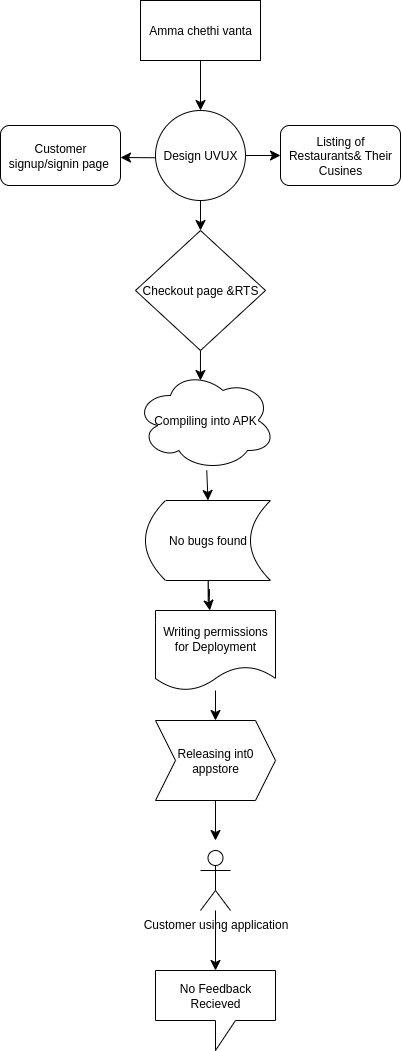

The diagram above was exported from draw.io. Its source (the exported page's mxGraphModel, read from the mxfile embedded in the PNG):
<mxGraphModel dx="717" dy="538" grid="1" gridSize="10" guides="1" tooltips="1" connect="1" arrows="1" fold="1" page="1" pageScale="1" pageWidth="850" pageHeight="1100" math="0" shadow="0">
  <root>
    <mxCell id="0" />
    <mxCell id="1" parent="0" />
    <mxCell id="-jf3R0yPhwYf4p46FALi-17" style="edgeStyle=none;curved=1;rounded=0;orthogonalLoop=1;jettySize=auto;html=1;exitX=1;exitY=1;exitDx=0;exitDy=0;fontSize=12;startSize=8;endSize=8;" edge="1" parent="1">
      <mxGeometry relative="1" as="geometry">
        <mxPoint x="332.8571428571429" y="291.42857142857144" as="sourcePoint" />
        <mxPoint x="332.8571428571429" y="291.42857142857144" as="targetPoint" />
      </mxGeometry>
    </mxCell>
    <mxCell id="-jf3R0yPhwYf4p46FALi-18" style="edgeStyle=none;curved=1;rounded=0;orthogonalLoop=1;jettySize=auto;html=1;exitX=0.5;exitY=0;exitDx=0;exitDy=0;fontSize=12;startSize=8;endSize=8;" edge="1" parent="1">
      <mxGeometry relative="1" as="geometry">
        <mxPoint x="290" y="240" as="sourcePoint" />
        <mxPoint x="290" y="240" as="targetPoint" />
      </mxGeometry>
    </mxCell>
    <mxCell id="-jf3R0yPhwYf4p46FALi-30" style="edgeStyle=none;curved=1;rounded=0;orthogonalLoop=1;jettySize=auto;html=1;entryX=0.5;entryY=0;entryDx=0;entryDy=0;fontSize=12;startSize=8;endSize=8;" edge="1" parent="1">
      <mxGeometry relative="1" as="geometry">
        <mxPoint x="290" y="580" as="sourcePoint" />
        <mxPoint x="290" y="580" as="targetPoint" />
      </mxGeometry>
    </mxCell>
    <mxCell id="daQDEwdmkK2EQeJNQBGl-4" style="edgeStyle=none;curved=1;rounded=0;orthogonalLoop=1;jettySize=auto;html=1;entryX=0.5;entryY=0;entryDx=0;entryDy=0;fontSize=12;startSize=8;endSize=8;" edge="1" parent="1" source="daQDEwdmkK2EQeJNQBGl-1" target="daQDEwdmkK2EQeJNQBGl-2">
      <mxGeometry relative="1" as="geometry" />
    </mxCell>
    <mxCell id="daQDEwdmkK2EQeJNQBGl-1" value="Amma chethi vanta" style="rounded=0;whiteSpace=wrap;html=1;" vertex="1" parent="1">
      <mxGeometry x="420" y="40" width="120" height="60" as="geometry" />
    </mxCell>
    <mxCell id="daQDEwdmkK2EQeJNQBGl-6" style="edgeStyle=none;curved=1;rounded=0;orthogonalLoop=1;jettySize=auto;html=1;fontSize=12;startSize=8;endSize=8;" edge="1" parent="1" source="daQDEwdmkK2EQeJNQBGl-2" target="daQDEwdmkK2EQeJNQBGl-5">
      <mxGeometry relative="1" as="geometry">
        <mxPoint x="590" y="715" as="targetPoint" />
      </mxGeometry>
    </mxCell>
    <mxCell id="daQDEwdmkK2EQeJNQBGl-8" style="edgeStyle=none;curved=1;rounded=0;orthogonalLoop=1;jettySize=auto;html=1;fontSize=12;startSize=8;endSize=8;" edge="1" parent="1">
      <mxGeometry relative="1" as="geometry">
        <mxPoint x="400" y="197" as="targetPoint" />
        <mxPoint x="435" y="197.25" as="sourcePoint" />
      </mxGeometry>
    </mxCell>
    <mxCell id="daQDEwdmkK2EQeJNQBGl-10" value="" style="edgeStyle=none;curved=1;rounded=0;orthogonalLoop=1;jettySize=auto;html=1;fontSize=12;startSize=8;endSize=8;" edge="1" parent="1" source="daQDEwdmkK2EQeJNQBGl-2" target="daQDEwdmkK2EQeJNQBGl-9">
      <mxGeometry relative="1" as="geometry" />
    </mxCell>
    <mxCell id="daQDEwdmkK2EQeJNQBGl-2" value="Design UVUX" style="ellipse;whiteSpace=wrap;html=1;aspect=fixed;" vertex="1" parent="1">
      <mxGeometry x="435" y="150" width="90" height="90" as="geometry" />
    </mxCell>
    <mxCell id="daQDEwdmkK2EQeJNQBGl-5" value="Listing of Restaurants&amp;amp; Their Cusines" style="rounded=1;whiteSpace=wrap;html=1;" vertex="1" parent="1">
      <mxGeometry x="560" y="165" width="120" height="60" as="geometry" />
    </mxCell>
    <mxCell id="daQDEwdmkK2EQeJNQBGl-7" value="Customer signup/signin page&amp;nbsp;" style="rounded=1;whiteSpace=wrap;html=1;" vertex="1" parent="1">
      <mxGeometry x="280" y="165" width="120" height="60" as="geometry" />
    </mxCell>
    <mxCell id="daQDEwdmkK2EQeJNQBGl-9" value="Checkout page &amp;amp;RTS" style="rhombus;whiteSpace=wrap;html=1;" vertex="1" parent="1">
      <mxGeometry x="415" y="270" width="130" height="120" as="geometry" />
    </mxCell>
    <mxCell id="daQDEwdmkK2EQeJNQBGl-22" style="edgeStyle=none;curved=1;rounded=0;orthogonalLoop=1;jettySize=auto;html=1;entryX=0.5;entryY=0;entryDx=0;entryDy=0;fontSize=12;startSize=8;endSize=8;" edge="1" parent="1" source="daQDEwdmkK2EQeJNQBGl-11" target="daQDEwdmkK2EQeJNQBGl-19">
      <mxGeometry relative="1" as="geometry" />
    </mxCell>
    <mxCell id="daQDEwdmkK2EQeJNQBGl-11" value="Compiling into APK" style="ellipse;shape=cloud;whiteSpace=wrap;html=1;" vertex="1" parent="1">
      <mxGeometry x="415" y="410" width="140" height="100" as="geometry" />
    </mxCell>
    <mxCell id="daQDEwdmkK2EQeJNQBGl-13" style="edgeStyle=none;curved=1;rounded=0;orthogonalLoop=1;jettySize=auto;html=1;entryX=0.464;entryY=0.1;entryDx=0;entryDy=0;entryPerimeter=0;fontSize=12;startSize=8;endSize=8;" edge="1" parent="1" source="daQDEwdmkK2EQeJNQBGl-9" target="daQDEwdmkK2EQeJNQBGl-11">
      <mxGeometry relative="1" as="geometry" />
    </mxCell>
    <mxCell id="daQDEwdmkK2EQeJNQBGl-24" value="" style="edgeStyle=none;curved=1;rounded=0;orthogonalLoop=1;jettySize=auto;html=1;fontSize=12;startSize=8;endSize=8;" edge="1" parent="1" source="daQDEwdmkK2EQeJNQBGl-19" target="daQDEwdmkK2EQeJNQBGl-23">
      <mxGeometry relative="1" as="geometry">
        <Array as="points">
          <mxPoint x="488" y="640" />
        </Array>
      </mxGeometry>
    </mxCell>
    <mxCell id="daQDEwdmkK2EQeJNQBGl-19" value="No bugs found" style="shape=dataStorage;whiteSpace=wrap;html=1;fixedSize=1;" vertex="1" parent="1">
      <mxGeometry x="425" y="540" width="125" height="80" as="geometry" />
    </mxCell>
    <mxCell id="daQDEwdmkK2EQeJNQBGl-26" style="edgeStyle=none;curved=1;rounded=0;orthogonalLoop=1;jettySize=auto;html=1;entryX=0.5;entryY=0;entryDx=0;entryDy=0;fontSize=12;startSize=8;endSize=8;" edge="1" parent="1" source="daQDEwdmkK2EQeJNQBGl-23" target="daQDEwdmkK2EQeJNQBGl-25">
      <mxGeometry relative="1" as="geometry" />
    </mxCell>
    <mxCell id="daQDEwdmkK2EQeJNQBGl-23" value="Writing permissions for Deployment" style="shape=document;whiteSpace=wrap;html=1;boundedLbl=1;" vertex="1" parent="1">
      <mxGeometry x="435" y="650" width="120" height="80" as="geometry" />
    </mxCell>
    <mxCell id="daQDEwdmkK2EQeJNQBGl-28" style="edgeStyle=none;curved=1;rounded=0;orthogonalLoop=1;jettySize=auto;html=1;fontSize=12;startSize=8;endSize=8;" edge="1" parent="1" source="daQDEwdmkK2EQeJNQBGl-25">
      <mxGeometry relative="1" as="geometry">
        <mxPoint x="495" y="880" as="targetPoint" />
      </mxGeometry>
    </mxCell>
    <mxCell id="daQDEwdmkK2EQeJNQBGl-25" value="Releasing int0 appstore" style="shape=step;perimeter=stepPerimeter;whiteSpace=wrap;html=1;fixedSize=1;" vertex="1" parent="1">
      <mxGeometry x="435" y="760" width="120" height="80" as="geometry" />
    </mxCell>
    <mxCell id="daQDEwdmkK2EQeJNQBGl-27" value="Customer using application" style="shape=umlActor;verticalLabelPosition=bottom;verticalAlign=top;html=1;outlineConnect=0;" vertex="1" parent="1">
      <mxGeometry x="480" y="890" width="30" height="60" as="geometry" />
    </mxCell>
    <mxCell id="daQDEwdmkK2EQeJNQBGl-29" value="No Feedback Recieved" style="shape=callout;whiteSpace=wrap;html=1;perimeter=calloutPerimeter;" vertex="1" parent="1">
      <mxGeometry x="435" y="1010" width="120" height="80" as="geometry" />
    </mxCell>
    <mxCell id="daQDEwdmkK2EQeJNQBGl-30" style="edgeStyle=none;curved=1;rounded=0;orthogonalLoop=1;jettySize=auto;html=1;entryX=0.5;entryY=0;entryDx=0;entryDy=0;entryPerimeter=0;fontSize=12;startSize=8;endSize=8;" edge="1" parent="1" source="daQDEwdmkK2EQeJNQBGl-27" target="daQDEwdmkK2EQeJNQBGl-29">
      <mxGeometry relative="1" as="geometry" />
    </mxCell>
  </root>
</mxGraphModel>